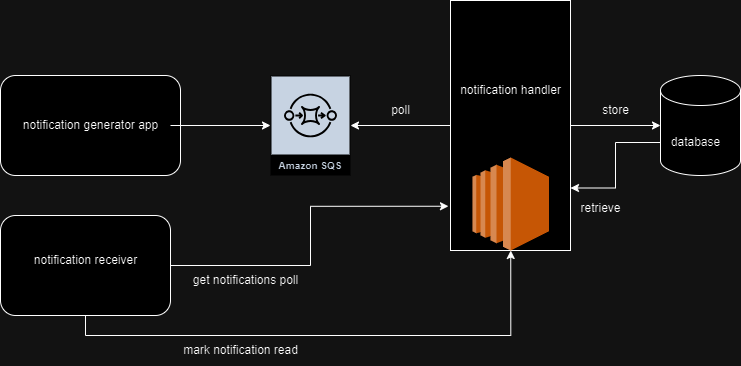

The diagram above was exported from draw.io. Its source (the exported page's mxGraphModel, read from the mxfile embedded in the PNG):
<mxGraphModel dx="794" dy="412" grid="1" gridSize="10" guides="1" tooltips="1" connect="1" arrows="1" fold="1" page="1" pageScale="1" pageWidth="850" pageHeight="1100" math="0" shadow="0">
  <root>
    <mxCell id="0" />
    <mxCell id="1" parent="0" />
    <mxCell id="Ls-uxBO_WSbhyhYy9vzy-1" value="" style="rounded=1;whiteSpace=wrap;html=1;" vertex="1" parent="1">
      <mxGeometry x="110" y="250" width="180" height="100" as="geometry" />
    </mxCell>
    <mxCell id="Ls-uxBO_WSbhyhYy9vzy-5" style="edgeStyle=orthogonalEdgeStyle;rounded=0;orthogonalLoop=1;jettySize=auto;html=1;" edge="1" parent="1" source="Ls-uxBO_WSbhyhYy9vzy-2" target="Ls-uxBO_WSbhyhYy9vzy-4">
      <mxGeometry relative="1" as="geometry" />
    </mxCell>
    <mxCell id="Ls-uxBO_WSbhyhYy9vzy-2" value="notification generator app" style="text;html=1;align=center;verticalAlign=middle;resizable=0;points=[];autosize=1;strokeColor=none;fillColor=none;" vertex="1" parent="1">
      <mxGeometry x="120" y="285" width="160" height="30" as="geometry" />
    </mxCell>
    <mxCell id="Ls-uxBO_WSbhyhYy9vzy-4" value="Amazon SQS" style="sketch=0;outlineConnect=0;fontColor=#232F3E;gradientColor=none;strokeColor=#ffffff;fillColor=#232F3E;dashed=0;verticalLabelPosition=middle;verticalAlign=bottom;align=center;html=1;whiteSpace=wrap;fontSize=10;fontStyle=1;spacing=3;shape=mxgraph.aws4.productIcon;prIcon=mxgraph.aws4.sqs;" vertex="1" parent="1">
      <mxGeometry x="380" y="250" width="80" height="100" as="geometry" />
    </mxCell>
    <mxCell id="Ls-uxBO_WSbhyhYy9vzy-12" style="edgeStyle=orthogonalEdgeStyle;rounded=0;orthogonalLoop=1;jettySize=auto;html=1;" edge="1" parent="1" source="Ls-uxBO_WSbhyhYy9vzy-6" target="Ls-uxBO_WSbhyhYy9vzy-4">
      <mxGeometry relative="1" as="geometry" />
    </mxCell>
    <mxCell id="Ls-uxBO_WSbhyhYy9vzy-6" value="" style="rounded=0;whiteSpace=wrap;html=1;" vertex="1" parent="1">
      <mxGeometry x="560" y="175" width="120" height="250" as="geometry" />
    </mxCell>
    <mxCell id="Ls-uxBO_WSbhyhYy9vzy-7" value="" style="outlineConnect=0;dashed=0;verticalLabelPosition=bottom;verticalAlign=top;align=center;html=1;shape=mxgraph.aws3.ec2;fillColor=#F58534;gradientColor=none;" vertex="1" parent="1">
      <mxGeometry x="582" y="332" width="76.5" height="93" as="geometry" />
    </mxCell>
    <mxCell id="Ls-uxBO_WSbhyhYy9vzy-8" value="notification handler" style="text;html=1;align=center;verticalAlign=middle;resizable=0;points=[];autosize=1;strokeColor=none;fillColor=none;" vertex="1" parent="1">
      <mxGeometry x="560" y="250" width="120" height="30" as="geometry" />
    </mxCell>
    <mxCell id="Ls-uxBO_WSbhyhYy9vzy-10" value="" style="shape=cylinder3;whiteSpace=wrap;html=1;boundedLbl=1;backgroundOutline=1;size=15;" vertex="1" parent="1">
      <mxGeometry x="770" y="250" width="80" height="100" as="geometry" />
    </mxCell>
    <mxCell id="Ls-uxBO_WSbhyhYy9vzy-11" style="edgeStyle=orthogonalEdgeStyle;rounded=0;orthogonalLoop=1;jettySize=auto;html=1;entryX=0;entryY=0.5;entryDx=0;entryDy=0;entryPerimeter=0;" edge="1" parent="1" source="Ls-uxBO_WSbhyhYy9vzy-6" target="Ls-uxBO_WSbhyhYy9vzy-10">
      <mxGeometry relative="1" as="geometry" />
    </mxCell>
    <mxCell id="Ls-uxBO_WSbhyhYy9vzy-13" value="poll" style="text;html=1;align=center;verticalAlign=middle;resizable=0;points=[];autosize=1;strokeColor=none;fillColor=none;" vertex="1" parent="1">
      <mxGeometry x="490" y="270" width="40" height="30" as="geometry" />
    </mxCell>
    <mxCell id="Ls-uxBO_WSbhyhYy9vzy-14" value="store" style="text;html=1;align=center;verticalAlign=middle;resizable=0;points=[];autosize=1;strokeColor=none;fillColor=none;" vertex="1" parent="1">
      <mxGeometry x="700" y="270" width="50" height="30" as="geometry" />
    </mxCell>
    <mxCell id="Ls-uxBO_WSbhyhYy9vzy-19" style="edgeStyle=orthogonalEdgeStyle;rounded=0;orthogonalLoop=1;jettySize=auto;html=1;entryX=1;entryY=0.75;entryDx=0;entryDy=0;" edge="1" parent="1" source="Ls-uxBO_WSbhyhYy9vzy-15" target="Ls-uxBO_WSbhyhYy9vzy-6">
      <mxGeometry relative="1" as="geometry" />
    </mxCell>
    <mxCell id="Ls-uxBO_WSbhyhYy9vzy-15" value="database" style="text;html=1;align=center;verticalAlign=middle;resizable=0;points=[];autosize=1;strokeColor=none;fillColor=none;" vertex="1" parent="1">
      <mxGeometry x="770" y="302" width="70" height="30" as="geometry" />
    </mxCell>
    <mxCell id="Ls-uxBO_WSbhyhYy9vzy-16" value="" style="rounded=1;whiteSpace=wrap;html=1;" vertex="1" parent="1">
      <mxGeometry x="110" y="390" width="170" height="100" as="geometry" />
    </mxCell>
    <mxCell id="Ls-uxBO_WSbhyhYy9vzy-17" value="notification receiver" style="text;html=1;align=center;verticalAlign=middle;resizable=0;points=[];autosize=1;strokeColor=none;fillColor=none;" vertex="1" parent="1">
      <mxGeometry x="130" y="420" width="130" height="30" as="geometry" />
    </mxCell>
    <mxCell id="Ls-uxBO_WSbhyhYy9vzy-18" style="edgeStyle=orthogonalEdgeStyle;rounded=0;orthogonalLoop=1;jettySize=auto;html=1;entryX=-0.017;entryY=0.823;entryDx=0;entryDy=0;entryPerimeter=0;" edge="1" parent="1" source="Ls-uxBO_WSbhyhYy9vzy-16" target="Ls-uxBO_WSbhyhYy9vzy-6">
      <mxGeometry relative="1" as="geometry" />
    </mxCell>
    <mxCell id="Ls-uxBO_WSbhyhYy9vzy-20" value="retrieve" style="text;html=1;align=center;verticalAlign=middle;resizable=0;points=[];autosize=1;strokeColor=none;fillColor=none;" vertex="1" parent="1">
      <mxGeometry x="680" y="368" width="60" height="30" as="geometry" />
    </mxCell>
    <mxCell id="Ls-uxBO_WSbhyhYy9vzy-21" value="get notifications poll" style="text;html=1;align=center;verticalAlign=middle;resizable=0;points=[];autosize=1;strokeColor=none;fillColor=none;" vertex="1" parent="1">
      <mxGeometry x="290" y="440" width="130" height="30" as="geometry" />
    </mxCell>
    <mxCell id="Ls-uxBO_WSbhyhYy9vzy-24" style="edgeStyle=orthogonalEdgeStyle;rounded=0;orthogonalLoop=1;jettySize=auto;html=1;entryX=0.5;entryY=1;entryDx=0;entryDy=0;entryPerimeter=0;" edge="1" parent="1" source="Ls-uxBO_WSbhyhYy9vzy-16" target="Ls-uxBO_WSbhyhYy9vzy-7">
      <mxGeometry relative="1" as="geometry">
        <Array as="points">
          <mxPoint x="195" y="510" />
          <mxPoint x="620" y="510" />
        </Array>
      </mxGeometry>
    </mxCell>
    <mxCell id="Ls-uxBO_WSbhyhYy9vzy-25" value="mark notification read" style="text;html=1;align=center;verticalAlign=middle;resizable=0;points=[];autosize=1;strokeColor=none;fillColor=none;" vertex="1" parent="1">
      <mxGeometry x="280" y="510" width="140" height="30" as="geometry" />
    </mxCell>
  </root>
</mxGraphModel>